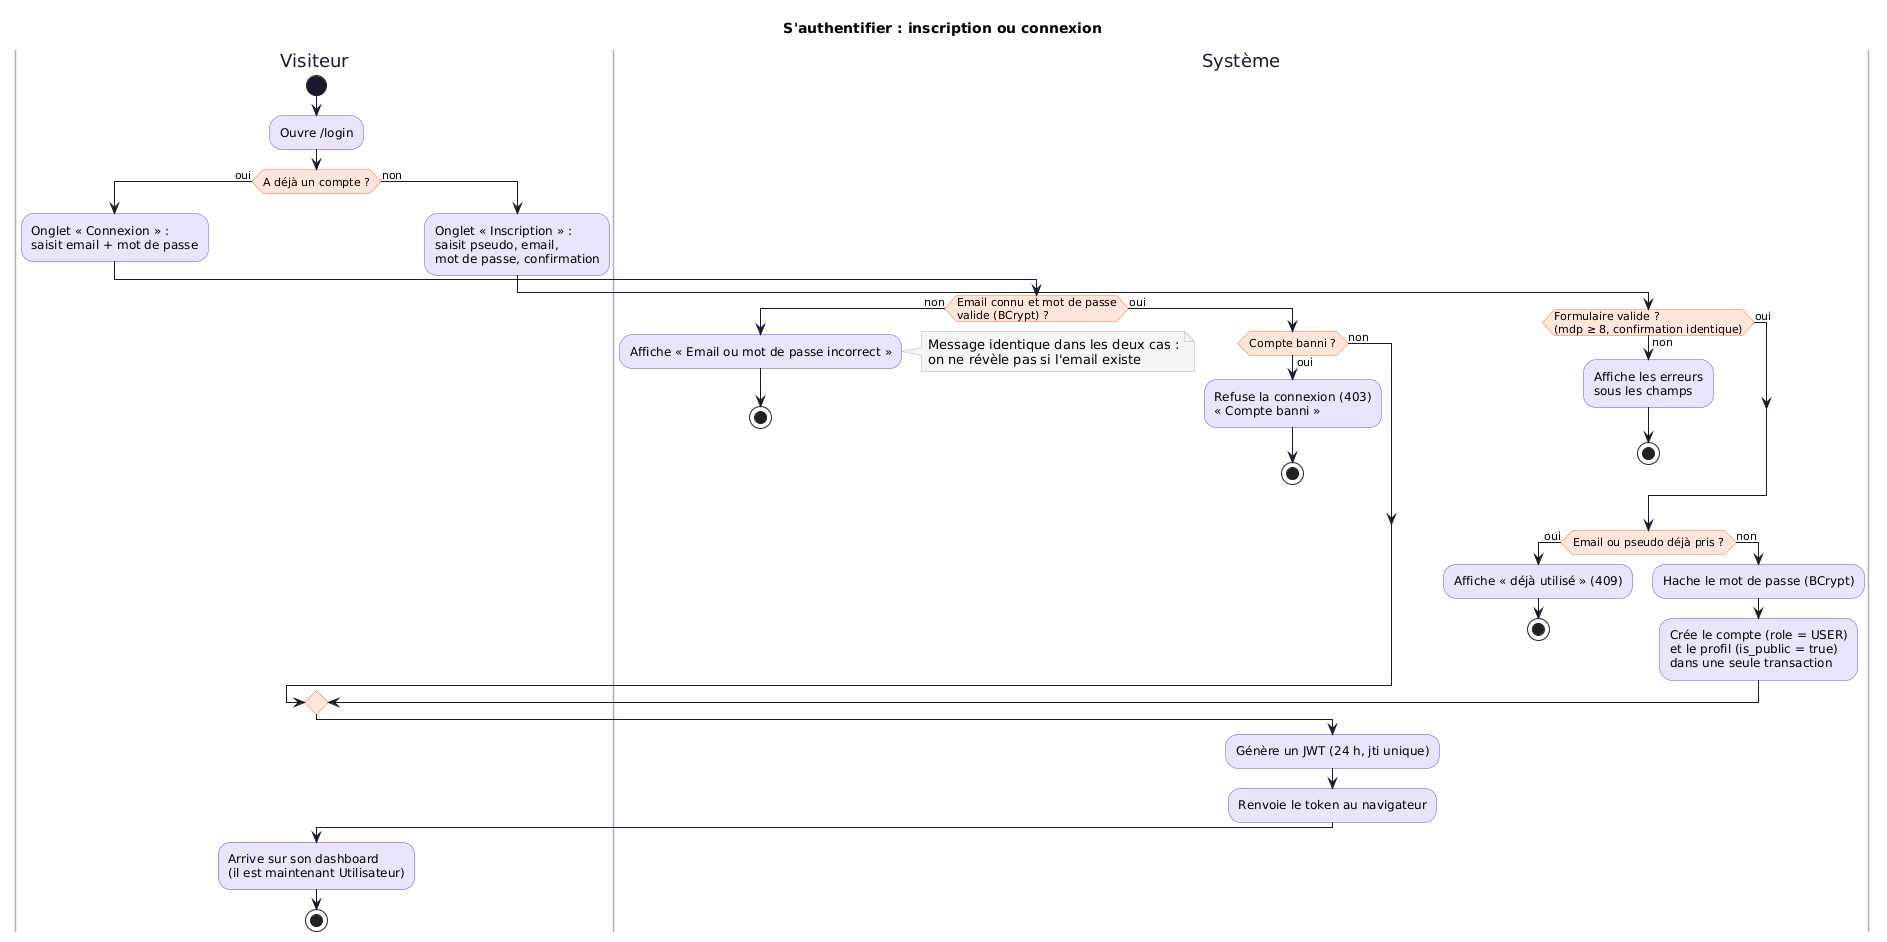

The diagram above was rendered by PlantUML. Its source (embedded in the PNG):
@startuml 01-authentification
' Nakama — Activité : s'authentifier (inscription ou connexion)
skinparam defaultFontName "DejaVu Sans"
skinparam shadowing false
skinparam ArrowColor #1A1A2E
skinparam activity {
  BackgroundColor #E8E6FC
  BorderColor #5B4FE9
  DiamondBackgroundColor #FFE6DA
  DiamondBorderColor #FF6B35
  StartColor #1A1A2E
  EndColor #1A1A2E
}
skinparam swimlane {
  BorderColor #B0B0C0
  TitleFontColor #1A1A2E
}
skinparam note {
  BackgroundColor #F5F5F5
  BorderColor #B0B0C0
}
title S'authentifier : inscription ou connexion

|Visiteur|
start
:Ouvre /login;
if (A déjà un compte ?) then (oui)
  :Onglet « Connexion » :
  saisit email + mot de passe;
  |Système|
  if (Email connu et mot de passe\nvalide (BCrypt) ?) then (non)
    :Affiche « Email ou mot de passe incorrect »;
    note right: Message identique dans les deux cas :\non ne révèle pas si l'email existe
    stop
  else (oui)
    |Système|
    if (Compte banni ?) then (oui)
      :Refuse la connexion (403)
      « Compte banni »;
      stop
    else (non)
    endif
  endif
else (non)
  |Visiteur|
  :Onglet « Inscription » :
  saisit pseudo, email,
  mot de passe, confirmation;
  |Système|
  if (Formulaire valide ?\n(mdp ≥ 8, confirmation identique)) then (non)
    :Affiche les erreurs
    sous les champs;
    stop
  else (oui)
  endif
  |Système|
  if (Email ou pseudo déjà pris ?) then (oui)
    :Affiche « déjà utilisé » (409);
    stop
  else (non)
    |Système|
    :Hache le mot de passe (BCrypt);
    :Crée le compte (role = USER)
    et le profil (is_public = true)
    dans une seule transaction;
  endif
endif
|Système|
:Génère un JWT (24 h, jti unique);
:Renvoie le token au navigateur;
|Visiteur|
:Arrive sur son dashboard
(il est maintenant Utilisateur);
stop
@enduml